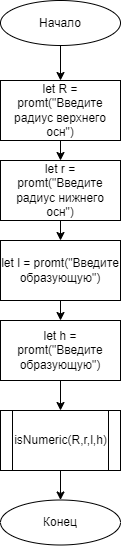

The diagram above was exported from draw.io. Its source (the exported page's mxGraphModel, read from the mxfile embedded in the PNG):
<mxGraphModel dx="1467" dy="798" grid="1" gridSize="10" guides="1" tooltips="1" connect="1" arrows="1" fold="1" page="1" pageScale="1" pageWidth="827" pageHeight="1169" math="0" shadow="0">
  <root>
    <mxCell id="0" />
    <mxCell id="1" parent="0" />
    <mxCell id="2" style="edgeStyle=orthogonalEdgeStyle;rounded=0;orthogonalLoop=1;jettySize=auto;html=1;exitX=0.5;exitY=1;exitDx=0;exitDy=0;entryX=0.5;entryY=0;entryDx=0;entryDy=0;" edge="1" source="3" parent="1">
      <mxGeometry relative="1" as="geometry">
        <mxPoint x="539.9999999999999" y="119.99999999999989" as="targetPoint" />
      </mxGeometry>
    </mxCell>
    <mxCell id="3" value="Начало" style="ellipse;whiteSpace=wrap;html=1;" vertex="1" parent="1">
      <mxGeometry x="480" y="40" width="120" height="45" as="geometry" />
    </mxCell>
    <mxCell id="4" value="Конец" style="ellipse;whiteSpace=wrap;html=1;" vertex="1" parent="1">
      <mxGeometry x="480" y="539.5" width="120" height="45" as="geometry" />
    </mxCell>
    <mxCell id="5" style="edgeStyle=orthogonalEdgeStyle;rounded=0;orthogonalLoop=1;jettySize=auto;html=1;exitX=0.5;exitY=1;exitDx=0;exitDy=0;entryX=0.5;entryY=0;entryDx=0;entryDy=0;" edge="1" source="6" target="8" parent="1">
      <mxGeometry relative="1" as="geometry" />
    </mxCell>
    <mxCell id="6" value="let R = promt(&quot;Введите радиус верхнего осн&quot;)" style="rounded=0;whiteSpace=wrap;html=1;absoluteArcSize=1;arcSize=14;strokeWidth=1;verticalAlign=middle;align=center;horizontal=1;" vertex="1" parent="1">
      <mxGeometry x="480" y="120" width="120" height="60" as="geometry" />
    </mxCell>
    <mxCell id="7" style="edgeStyle=orthogonalEdgeStyle;rounded=0;orthogonalLoop=1;jettySize=auto;html=1;exitX=0.5;exitY=1;exitDx=0;exitDy=0;entryX=0.5;entryY=0;entryDx=0;entryDy=0;" edge="1" source="8" target="10" parent="1">
      <mxGeometry relative="1" as="geometry" />
    </mxCell>
    <mxCell id="8" value="let r = promt(&quot;Введите радиус нижнего осн&quot;)" style="rounded=0;whiteSpace=wrap;html=1;absoluteArcSize=1;arcSize=14;strokeWidth=1;verticalAlign=middle;align=center;horizontal=1;" vertex="1" parent="1">
      <mxGeometry x="480" y="200" width="120" height="60" as="geometry" />
    </mxCell>
    <mxCell id="9" style="edgeStyle=orthogonalEdgeStyle;rounded=0;orthogonalLoop=1;jettySize=auto;html=1;exitX=0.5;exitY=1;exitDx=0;exitDy=0;entryX=0.5;entryY=0;entryDx=0;entryDy=0;" edge="1" source="10" target="12" parent="1">
      <mxGeometry relative="1" as="geometry" />
    </mxCell>
    <mxCell id="10" value="let l = promt(&quot;Введите образующую&quot;)" style="rounded=0;whiteSpace=wrap;html=1;absoluteArcSize=1;arcSize=14;strokeWidth=1;verticalAlign=middle;align=center;horizontal=1;" vertex="1" parent="1">
      <mxGeometry x="480" y="280" width="120" height="60" as="geometry" />
    </mxCell>
    <mxCell id="11" style="edgeStyle=orthogonalEdgeStyle;rounded=0;orthogonalLoop=1;jettySize=auto;html=1;exitX=0.5;exitY=1;exitDx=0;exitDy=0;entryX=0.5;entryY=0;entryDx=0;entryDy=0;" edge="1" source="12" target="14" parent="1">
      <mxGeometry relative="1" as="geometry" />
    </mxCell>
    <mxCell id="12" value="let h = promt(&quot;Введите образующую&quot;)" style="rounded=0;whiteSpace=wrap;html=1;absoluteArcSize=1;arcSize=14;strokeWidth=1;verticalAlign=middle;align=center;horizontal=1;" vertex="1" parent="1">
      <mxGeometry x="480" y="360" width="120" height="60" as="geometry" />
    </mxCell>
    <mxCell id="13" style="edgeStyle=orthogonalEdgeStyle;rounded=0;orthogonalLoop=1;jettySize=auto;html=1;exitX=0.5;exitY=1;exitDx=0;exitDy=0;entryX=0.5;entryY=0;entryDx=0;entryDy=0;" edge="1" source="14" target="4" parent="1">
      <mxGeometry relative="1" as="geometry" />
    </mxCell>
    <mxCell id="14" value="&lt;span style=&quot;font-size: 12px;&quot;&gt;isNumeric(R,r,l,h)&lt;/span&gt;" style="shape=process;whiteSpace=wrap;html=1;backgroundOutline=1;fontSize=9;" vertex="1" parent="1">
      <mxGeometry x="480" y="450" width="120" height="60" as="geometry" />
    </mxCell>
  </root>
</mxGraphModel>